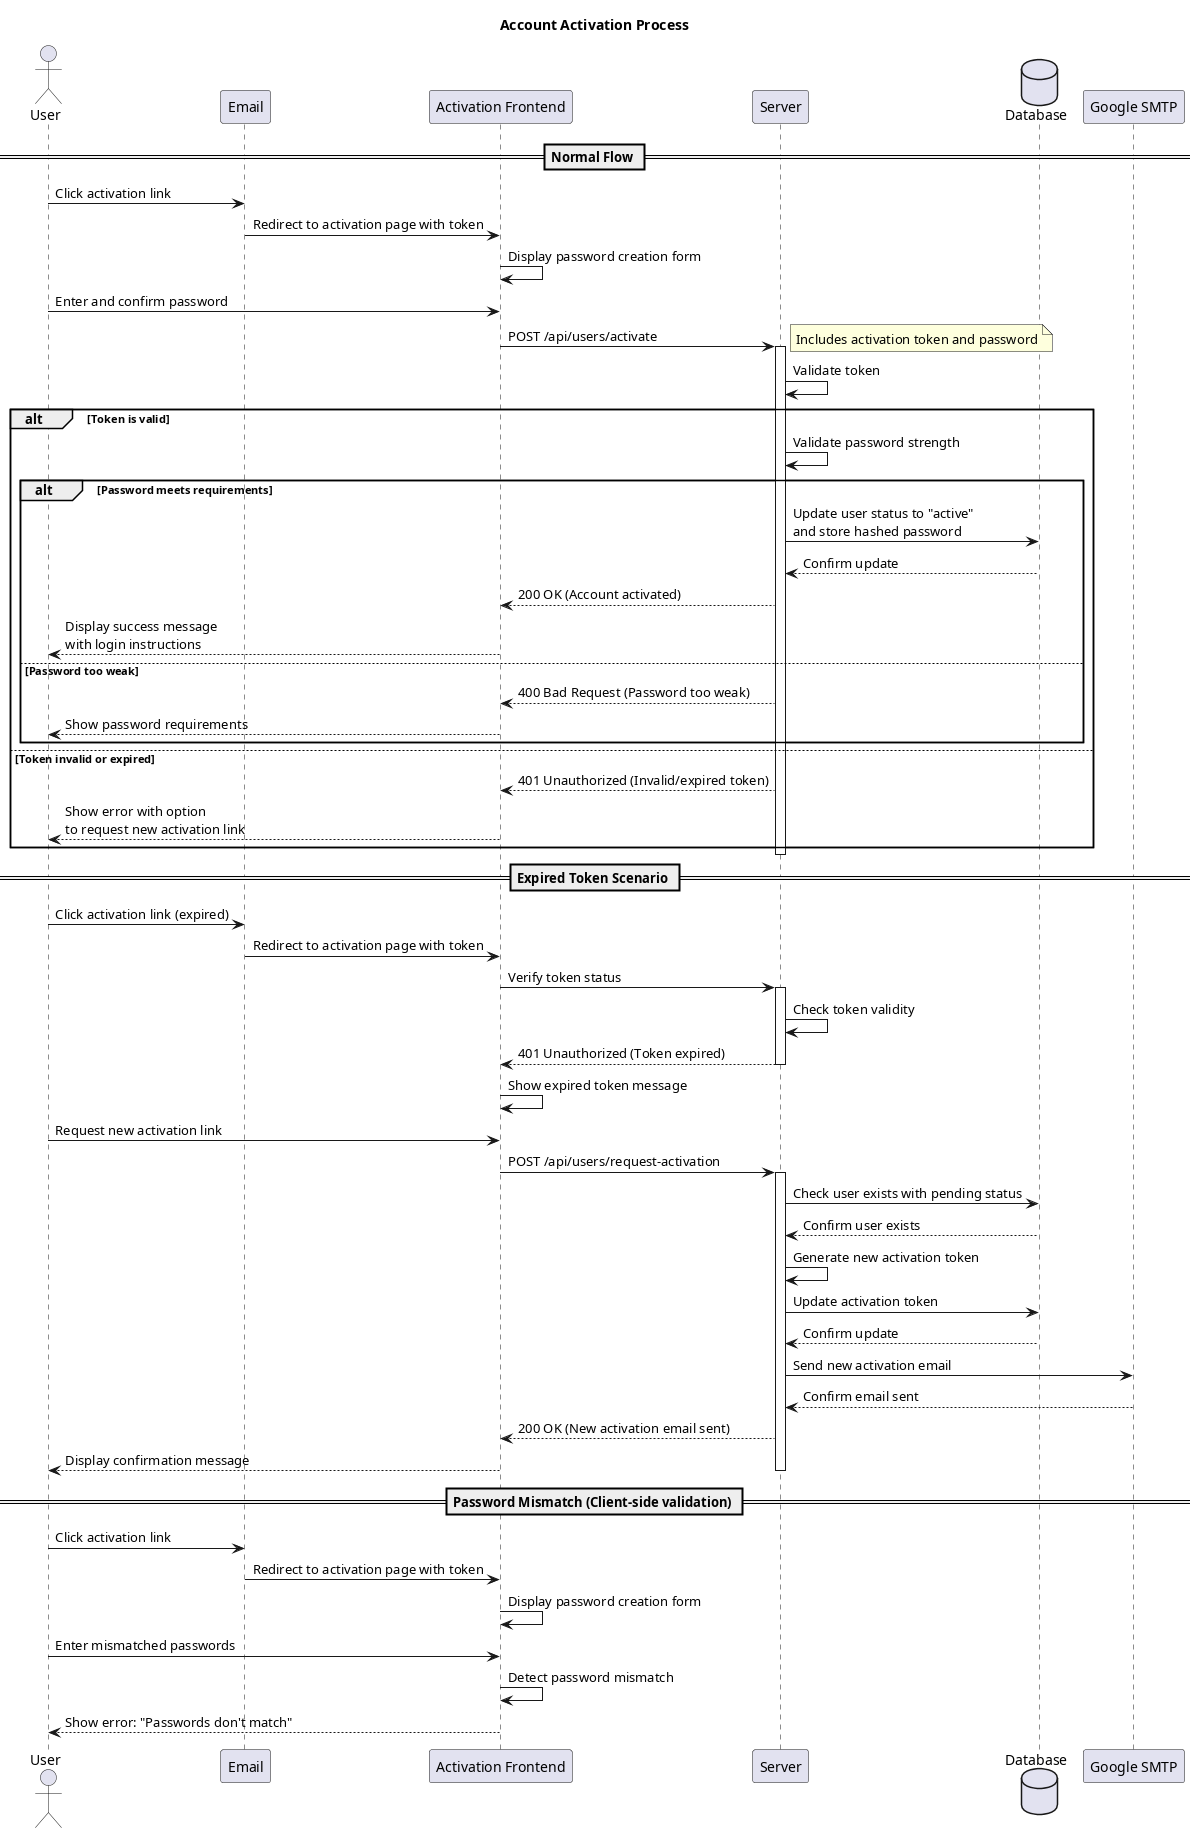

The diagram above was rendered by PlantUML. Its source (embedded in the PNG):
@startuml Account Activation

actor User
participant "Email" as Email
participant "Activation Frontend" as Frontend
participant "Server" as Server
database "Database" as DB

title Account Activation Process

== Normal Flow ==
User -> Email: Click activation link
Email -> Frontend: Redirect to activation page with token
Frontend -> Frontend: Display password creation form
User -> Frontend: Enter and confirm password
Frontend -> Server: POST /api/users/activate
note right: Includes activation token and password
activate Server

Server -> Server: Validate token
alt Token is valid
    Server -> Server: Validate password strength
    alt Password meets requirements
        Server -> DB: Update user status to "active"\nand store hashed password
        DB --> Server: Confirm update
        Server --> Frontend: 200 OK (Account activated)
        Frontend --> User: Display success message\nwith login instructions
    else Password too weak
        Server --> Frontend: 400 Bad Request (Password too weak)
        Frontend --> User: Show password requirements
    end
else Token invalid or expired
    Server --> Frontend: 401 Unauthorized (Invalid/expired token)
    Frontend --> User: Show error with option\nto request new activation link
end

deactivate Server

== Expired Token Scenario ==
User -> Email: Click activation link (expired)
Email -> Frontend: Redirect to activation page with token
Frontend -> Server: Verify token status
activate Server
Server -> Server: Check token validity
Server --> Frontend: 401 Unauthorized (Token expired)
deactivate Server
Frontend -> Frontend: Show expired token message
User -> Frontend: Request new activation link
Frontend -> Server: POST /api/users/request-activation
activate Server
Server -> DB: Check user exists with pending status
DB --> Server: Confirm user exists
Server -> Server: Generate new activation token
Server -> DB: Update activation token
DB --> Server: Confirm update
Server -> "Google SMTP": Send new activation email
"Google SMTP" --> Server: Confirm email sent
Server --> Frontend: 200 OK (New activation email sent)
Frontend --> User: Display confirmation message
deactivate Server

== Password Mismatch (Client-side validation) ==
User -> Email: Click activation link
Email -> Frontend: Redirect to activation page with token
Frontend -> Frontend: Display password creation form
User -> Frontend: Enter mismatched passwords
Frontend -> Frontend: Detect password mismatch
Frontend --> User: Show error: "Passwords don't match"

@enduml